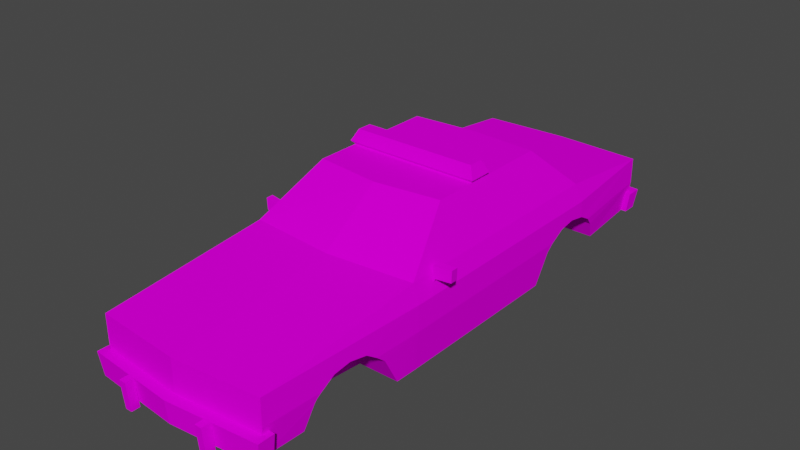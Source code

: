 # Source: sedan_police.blend  (saved by Blender 5.1.30; exported with 4.5.12 LTS)
import bpy
from mathutils import Matrix  # noqa: F401  (used for matrix-valued properties, if any)

bpy.ops.wm.read_factory_settings(use_empty=True)
scene = bpy.context.scene
scene.name = 'Scene'

# ---- images (referenced by path relative to the original .blend; pixels are not part of the script)
import os
ASSET_DIR = os.environ.get("B2B_ASSET_DIR", "")  # directory of the original .blend (textures are referenced by path, not embedded)
HERE = os.path.dirname(os.path.abspath(__file__))  # packed textures are extracted next to this script under _unpacked/

def load_image(name, relpath, width, height, colorspace="sRGB"):
    """Load a texture the original file referenced (path relative to the .blend, or extracted next to this script)."""
    p = next((c for c in (os.path.join(HERE, relpath), os.path.join(ASSET_DIR, relpath)) if relpath and os.path.exists(c)), "")
    if p:
        img = bpy.data.images.load(p, check_existing=True)
        img.name = name
    else:  # same state as the original file: an image datablock whose file is absent (Cycles renders it pink)
        img = bpy.data.images.new(name, width, height)
        img.source = "FILE"
        img.filepath = "//" + (relpath or name)
    img.colorspace_settings.name = colorspace
    return img
img_car5_police_png = load_image('car5_police.png', 'car5_police.png', 1024, 1024, 'sRGB')

# ---- materials (node trees are filled in below, after node groups)
mat_car5_police_mat = bpy.data.materials.new('car5_police_mat')
mat_car5_police_mat.use_backface_culling_lightprobe_volume = False
mat_car5_police_mat.use_transparent_shadow = False
mat_car5_police_mat.diffuse_color = (0.588, 0.588, 0.588, 1.0)
mat_car5_police_mat.roughness = 0.8946
mat_car5_police_mat.specular_intensity = 0.0

# ---- material node trees
mat_car5_police_mat.use_nodes = True; mat_car5_police_mat.node_tree.nodes.clear()
_N = mat_car5_police_mat.node_tree.nodes; _L = mat_car5_police_mat.node_tree.links
n0 = _N.new('ShaderNodeBsdfPrincipled'); n0.name = 'Principled BSDF'; n0.location = (10, 300)
n0.distribution = 'GGX'
n0.subsurface_method = 'BURLEY'
n0.inputs[2].default_value = 0.8946
n0.inputs[13].default_value = 0.0
n0.inputs[27].default_value = (0.0, 0.0, 0.0, 1.0)
n0.inputs[28].default_value = 1.0
n1 = _N.new('ShaderNodeOutputMaterial'); n1.name = 'Material Output'; n1.location = (300, 300)
n2 = _N.new('ShaderNodeTexImage'); n2.name = 'Image Texture'; n2.location = (-300, 600)
n2.image = img_car5_police_png
n2.interpolation = 'Closest'
_L.new(n0.outputs[0], n1.inputs[0])
_L.new(n2.outputs[0], n0.inputs[0])
n1.is_active_output = True

# ---- world
world_world = bpy.data.worlds.new('World'); scene.world = world_world
world_world.use_nodes = True; world_world.node_tree.nodes.clear()
_N = world_world.node_tree.nodes; _L = world_world.node_tree.links
n0 = _N.new('ShaderNodeOutputWorld'); n0.name = 'World Output'; n0.location = (300, 300)
n1 = _N.new('ShaderNodeBackground'); n1.name = 'Background'; n1.location = (10, 300)
n1.inputs[0].default_value = (0.05088, 0.05088, 0.05088, 1.0)
_L.new(n1.outputs[0], n0.inputs[0])
n0.is_active_output = True
world_world.color = (0.05088, 0.05088, 0.05088)
world_world.use_sun_shadow = False
world_world.sun_shadow_jitter_overblur = 0.0

# ---- meshes
me_car5_police = bpy.data.meshes.new('Car5_Police')
me_car5_police.from_pydata([(-0.6177, 0.4022, 3.692), (-0.6177, 0.4022, 3.571), (-0.5284, 0.4022, 3.58), (-0.5284, 0.4022, 3.692), (-0.6177, 0.7796, 3.728), (-0.5284, 0.7796, 3.728), (-0.5284, 0.7796, 3.616), (-0.6177, 0.7796, 3.608)], [], [(0, 1, 2, 3), (4, 5, 6, 7), (0, 3, 5, 4), (3, 2, 6, 5), (2, 1, 7, 6), (1, 0, 4, 7)])
me_car5_police.polygons.foreach_set('use_smooth', [True] * 6)
_k = set([(0, 1), (0, 3), (0, 4), (1, 2), (1, 7), (2, 3), (2, 6), (3, 5), (4, 5), (4, 7), (5, 6), (6, 7)])
me_car5_police.attributes.new('sharp_edge', 'BOOLEAN', 'EDGE').data.foreach_set('value', [ (min(e.vertices), max(e.vertices)) in _k for e in me_car5_police.edges])
_uv = me_car5_police.uv_layers.new(name='UVMap')
_uv.uv.foreach_set('vector', [0.34, 0.96, 0.34, 0.99, 0.36, 0.99, 0.36, 0.96, 0.36, 0.96, 0.34, 0.96, 0.34, 0.99, 0.36, 0.99, 0.33, 0.94, 0.3, 0.94, 0.3, 0.99, 0.33, 0.99, 0.36, 0.96, 0.34, 0.96, 0.34, 0.99, 0.36, 0.99, 0.36, 0.96, 0.34, 0.96, 0.34, 0.99, 0.36, 0.99, 0.36, 0.96, 0.34, 0.96, 0.34, 0.99, 0.36, 0.99])
me_car5_police.materials.append(mat_car5_police_mat)
me_car5_police.use_remesh_fix_poles = True
me_car5_police.use_remesh_preserve_attributes = False
me_car5_police.use_mirror_vertex_groups = False
me_car5_police.update()
me_car5_police.normals_split_custom_set([tuple(v) for v in zip(*[iter([-4.053e-07, -1.0, 8.816e-06, -4.053e-07, -1.0, 8.816e-06, -4.053e-07, -1.0, 8.816e-06, -4.053e-07, -1.0, 8.816e-06, 4.053e-07, 1.0, -8.597e-06, 4.053e-07, 1.0, -8.597e-06, 4.053e-07, 1.0, -8.597e-06, 4.053e-07, 1.0, -8.597e-06, 0.0, -0.09591, 0.9954, 0.0, -0.09591, 0.9954, 0.0, -0.09591, 0.9954, 0.0, -0.09591, 0.9954, 1.0, 1.848e-06, -4.516e-06, 1.0, 1.848e-06, -4.516e-06, 1.0, 1.848e-06, -4.516e-06, 1.0, 1.848e-06, -4.516e-06, 0.09226, 0.09549, -0.9911, 0.09226, 0.09549, -0.9911, 0.09226, 0.09549, -0.9911, 0.09226, 0.09549, -0.9911, -1.0, -8.191e-07, 7.913e-06, -1.0, -8.191e-07, 7.913e-06, -1.0, -8.191e-07, 7.913e-06, -1.0, -8.191e-07, 7.913e-06])] * 3)])
me_car5_police_001 = bpy.data.meshes.new('Car5_Police.001')
me_car5_police_001.from_pydata([(0.6177, 0.4022, 3.692), (0.5284, 0.4022, 3.692), (0.6177, 0.4022, 3.571), (0.6177, 0.7796, 3.728), (0.6177, 0.7796, 3.608), (0.5284, 0.7796, 3.728), (0.5284, 0.7796, 3.616), (0.5284, 0.4022, 3.58)], [], [(0, 3, 5, 1), (0, 1, 7, 2), (2, 4, 3, 0), (3, 4, 6, 5), (1, 5, 6, 7), (7, 6, 4, 2)])
me_car5_police_001.polygons.foreach_set('use_smooth', [True] * 6)
_k = set([(0, 1), (0, 2), (0, 3), (1, 5), (1, 7), (2, 4), (2, 7), (3, 4), (3, 5), (4, 6), (5, 6), (6, 7)])
me_car5_police_001.attributes.new('sharp_edge', 'BOOLEAN', 'EDGE').data.foreach_set('value', [ (min(e.vertices), max(e.vertices)) in _k for e in me_car5_police_001.edges])
_uv = me_car5_police_001.uv_layers.new(name='UVMap')
_uv.uv.foreach_set('vector', [0.33, 0.94, 0.33, 0.99, 0.3, 0.99, 0.3, 0.94, 0.34, 0.96, 0.36, 0.96, 0.36, 0.99, 0.34, 0.99, 0.36, 0.96, 0.36, 0.99, 0.34, 0.99, 0.34, 0.96, 0.36, 0.96, 0.36, 0.99, 0.34, 0.99, 0.34, 0.96, 0.36, 0.96, 0.36, 0.99, 0.34, 0.99, 0.34, 0.96, 0.36, 0.96, 0.36, 0.99, 0.34, 0.99, 0.34, 0.96])
me_car5_police_001.materials.append(mat_car5_police_mat)
me_car5_police_001.use_remesh_fix_poles = True
me_car5_police_001.use_remesh_preserve_attributes = False
me_car5_police_001.use_mirror_vertex_groups = False
me_car5_police_001.update()
me_car5_police_001.normals_split_custom_set([tuple(v) for v in zip(*[iter([0.0, -0.09591, 0.9954, 0.0, -0.09591, 0.9954, 0.0, -0.09591, 0.9954, 0.0, -0.09591, 0.9954, 4.053e-07, -1.0, 8.956e-06, 4.053e-07, -1.0, 8.956e-06, 4.053e-07, -1.0, 8.956e-06, 4.053e-07, -1.0, 8.956e-06, 1.0, -1.515e-06, 3.957e-06, 1.0, -1.515e-06, 3.957e-06, 1.0, -1.515e-06, 3.957e-06, 1.0, -1.515e-06, 3.957e-06, -4.053e-07, 1.0, -8.597e-06, -4.053e-07, 1.0, -8.597e-06, -4.053e-07, 1.0, -8.597e-06, -4.053e-07, 1.0, -8.597e-06, -1.0, 1.848e-06, -4.516e-06, -1.0, 1.848e-06, -4.516e-06, -1.0, 1.848e-06, -4.516e-06, -1.0, 1.848e-06, -4.516e-06, -0.09226, 0.09549, -0.9911, -0.09226, 0.09549, -0.9911, -0.09226, 0.09549, -0.9911, -0.09226, 0.09549, -0.9911])] * 3)])
me_car5_police_002 = bpy.data.meshes.new('Car5_Police.002')
me_car5_police_002.from_pydata([(-0.8238, 1.964, -0.3482), (-0.9117, 2.067, -0.4469), (0.8238, 1.964, -0.3482), (-0.8238, 1.964, -0.2183), (0.8238, 1.964, -0.2183), (-0.9117, 2.067, -0.1196), (0.9117, 2.067, -0.1196), (-0.834, 2.218, -0.1873), (0.834, 2.218, -0.1873), (-0.834, 2.218, -0.3792), (0.834, 2.218, -0.3792), (0.9117, 2.067, -0.4469)], [], [(1, 0, 3, 5), (0, 1, 11, 2), (3, 4, 6, 5), (5, 6, 8, 7), (9, 1, 5, 7), (10, 9, 7, 8), (1, 9, 10, 11), (11, 10, 8, 6), (2, 11, 6, 4)])
me_car5_police_002.polygons.foreach_set('use_smooth', [True] * 9)
_k = set([(0, 1), (1, 5), (1, 9), (1, 11), (2, 11), (3, 5), (4, 6), (5, 6), (5, 7), (6, 8), (6, 11), (7, 8), (7, 9), (8, 10), (9, 10), (10, 11)])
me_car5_police_002.attributes.new('sharp_edge', 'BOOLEAN', 'EDGE').data.foreach_set('value', [ (min(e.vertices), max(e.vertices)) in _k for e in me_car5_police_002.edges])
_uv = me_car5_police_002.uv_layers.new(name='UVMap')
_uv.uv.foreach_set('vector', [0.6838, 0.7882, 0.6987, 0.7726, 0.7184, 0.7726, 0.7333, 0.7882, 0.6705, 0.7726, 0.6838, 0.7882, 0.4079, 0.7882, 0.4212, 0.7726, 0.6705, 0.7726, 0.4212, 0.7726, 0.4079, 0.7882, 0.6838, 0.7882, 0.6838, 0.7882, 0.4079, 0.7882, 0.4196, 0.811, 0.6721, 0.811, 0.6941, 0.811, 0.6838, 0.7882, 0.7333, 0.7882, 0.7231, 0.811, 0.4196, 0.8401, 0.6721, 0.8401, 0.6721, 0.811, 0.4196, 0.811, 0.6838, 0.7882, 0.6721, 0.811, 0.4196, 0.811, 0.4079, 0.7882, 0.3584, 0.7882, 0.3686, 0.811, 0.3976, 0.811, 0.4079, 0.7882, 0.3733, 0.7726, 0.3584, 0.7882, 0.4079, 0.7882, 0.393, 0.7726])
me_car5_police_002.materials.append(mat_car5_police_mat)
me_car5_police_002.use_remesh_fix_poles = True
me_car5_police_002.use_remesh_preserve_attributes = False
me_car5_police_002.use_mirror_vertex_groups = False
me_car5_police_002.update()
me_car5_police_002.normals_split_custom_set([tuple(v) for v in zip(*[iter([-0.7599, -0.65, 0.0, -0.7599, -0.65, 0.0, -0.7599, -0.65, 0.0, -0.7599, -0.65, 0.0, 0.0, -0.6925, -0.7214, 0.0, -0.6925, -0.7214, 0.0, -0.6925, -0.7214, 0.0, -0.6925, -0.7214, 0.0, -0.6925, 0.7214, 0.0, -0.6925, 0.7214, 0.0, -0.6925, 0.7214, 0.0, -0.6925, 0.7214, 0.0, 0.409, 0.9125, 0.0, 0.409, 0.9125, 0.0, 0.409, 0.9125, 0.0, 0.409, 0.9125, -0.8892, 0.4575, 0.0, -0.8892, 0.4575, 0.0, -0.8892, 0.4575, 0.0, -0.8892, 0.4575, 0.0, 0.0, 1.0, 0.0, 0.0, 1.0, 0.0, 0.0, 1.0, 0.0, 0.0, 1.0, 0.0, 0.0, 0.409, -0.9125, 0.0, 0.409, -0.9125, 0.0, 0.409, -0.9125, 0.0, 0.409, -0.9125, 0.8892, 0.4575, 0.0, 0.8892, 0.4575, 0.0, 0.8892, 0.4575, 0.0, 0.8892, 0.4575, 0.0, 0.7599, -0.65, 0.0, 0.7599, -0.65, 0.0, 0.7599, -0.65, 0.0, 0.7599, -0.65, 0.0])] * 3)])
me_car5_police_003 = bpy.data.meshes.new('Car5_Police.003')
me_car5_police_003.from_pydata([(-0.8748, 2.019, 0.4105), (0.0, 2.019, 0.5157), (0.0, 2.019, -1.412), (-0.8748, 2.019, -1.35), (-1.152, 1.437, 1.211), (-1.152, 1.437, -1.981), (0.0, 1.437, -2.042), (0.0, 1.282, -3.501), (-1.232, 1.2, -2.022), (-1.152, 1.282, -3.446), (-1.23, 0.9736, -2.057), (-1.152, 0.9403, -3.446), (-1.223, 0.876, -2.235), (-1.199, 0.7532, -2.346), (-0.634, 0.876, -2.235), (-0.634, 0.9736, -2.057), (-0.634, 0.7532, -2.346), (-0.634, 0.7707, -1.315), (-0.634, 0.868, -1.396), (-0.634, 1.017, -1.821), (-1.22, 0.7707, -1.315), (-0.634, 0.3516, -1.164), (-1.172, 0.3516, -1.164), (-0.634, 0.5048, -2.471), (0.634, 0.3516, -1.164), (0.634, 0.3516, 1.492), (0.634, 0.7707, -1.315), (0.634, 0.5048, -2.471), (1.172, 0.3516, -1.164), (1.22, 0.7707, -1.315), (1.172, 0.3516, 1.211), (1.232, 0.868, 1.211), (1.167, 0.3516, 1.492), (1.204, 0.7532, 1.732), (0.634, 0.7532, 1.732), (1.212, 0.868, 1.868), (1.207, 0.9736, 2.021), (0.634, 0.868, 1.868), (1.232, 1.2, 1.211), (1.152, 1.437, 1.211), (1.152, 1.214, 3.433), (1.232, 1.2, -2.022), (1.232, 0.9803, -1.596), (1.198, 1.017, 2.257), (1.232, 1.017, -1.821), (1.23, 0.9736, -2.057), (0.634, 1.017, -1.821), (0.634, 0.9803, -1.596), (0.634, 0.9736, -2.057), (0.634, 0.876, -2.235), (0.634, 0.7532, -2.346), (1.223, 0.876, -2.235), (1.152, 1.282, -3.446), (1.152, 0.9403, -3.446), (1.199, 0.7532, -2.346), (1.144, 0.5048, -2.471), (1.096, 0.5502, -3.446), (0.0, 0.5502, -3.501), (-1.144, 0.5048, -2.471), (-1.096, 0.5502, -3.446), (0.0, 0.5502, -3.601), (-1.096, 0.5502, -3.433), (1.096, 0.5502, -3.433), (1.179, 0.5502, -3.522), (1.098, 0.5502, -3.337), (1.179, 0.5502, -3.337), (1.138, 0.8113, -3.337), (1.214, 0.8113, -3.337), (1.136, 0.8113, -3.426), (1.214, 0.8113, -3.554), (0.0, 0.8113, -3.497), (-1.136, 0.8113, -3.426), (0.0, 0.8113, -3.638), (-1.214, 0.8113, -3.554), (-1.179, 0.5502, -3.522), (-1.214, 0.8113, -3.337), (-1.179, 0.5502, -3.337), (-1.138, 0.8113, -3.337), (-1.098, 0.5502, -3.337), (1.152, 1.437, -1.981), (0.8748, 2.019, 0.4105), (0.8748, 2.019, -1.35), (0.634, 0.868, -1.396), (1.232, 0.868, -1.396), (1.189, 0.9803, 2.481), (0.634, 1.017, 2.257), (0.634, 0.9736, 2.021), (0.634, 0.7707, 2.748), (0.634, 0.9803, 2.481), (0.634, 0.868, 2.658), (0.634, 0.8173, 2.717), (1.183, 0.868, 2.658), (1.175, 0.8173, 2.717), (1.152, 0.868, 3.433), (1.096, 0.4724, 3.433), (0.0, 0.4724, 3.528), (1.116, 0.4724, 2.858), (1.168, 0.7707, 2.748), (1.179, 0.4724, 3.522), (1.098, 0.4724, 3.337), (0.0, 0.868, 3.528), (0.0, 1.214, 3.528), (-1.152, 1.214, 3.433), (-1.096, 0.4724, 3.433), (-1.168, 0.7707, 2.748), (-1.116, 0.4724, 2.858), (-1.152, 0.868, 3.433), (-1.175, 0.8173, 2.717), (-1.179, 0.4724, 3.522), (-1.098, 0.4724, 3.337), (-1.179, 0.4724, 3.337), (-1.138, 0.7796, 3.337), (-1.214, 0.7796, 3.337), (-1.136, 0.7796, 3.426), (0.0, 0.7796, 3.524), (-1.214, 0.7796, 3.554), (0.0, 0.7796, 3.664), (0.0, 0.4724, 3.628), (1.214, 0.7796, 3.554), (1.214, 0.7796, 3.337), (1.136, 0.7796, 3.426), (1.138, 0.7796, 3.337), (1.179, 0.4724, 3.337), (-1.183, 0.868, 2.658), (-0.634, 0.8173, 2.717), (-0.634, 0.868, 2.658), (-0.634, 0.7707, 2.748), (-0.634, 1.017, 2.257), (-0.634, 0.4724, 2.858), (-0.634, 0.7532, 1.732), (-1.204, 0.7532, 1.732), (-0.634, 0.868, 1.868), (-0.634, 0.3516, 1.492), (-1.167, 0.3516, 1.492), (-1.172, 0.3516, 1.211), (-1.232, 0.868, 1.211), (-1.232, 0.9803, -1.596), (-1.232, 0.868, -1.396), (-1.212, 0.868, 1.868), (-1.232, 1.2, 1.211), (-1.198, 1.017, 2.257), (-1.207, 0.9736, 2.021), (-1.232, 1.017, -1.821), (-0.634, 0.9736, 2.021), (-1.189, 0.9803, 2.481), (-0.634, 0.9803, 2.481), (-0.634, 0.9803, -1.596), (0.634, 0.4724, 2.858), (0.0, 1.437, 1.316)], [], [(1, 0, 4), (0, 1, 2), (2, 3, 0), (0, 3, 5), (5, 4, 0), (4, 5, 8), (5, 6, 7), (6, 5, 3), (7, 9, 5), (8, 5, 9), (9, 12, 10), (8, 9, 10), (11, 9, 7), (9, 11, 12), (13, 12, 11), (12, 13, 16, 14), (10, 12, 14, 15), (19, 15, 14, 17), (14, 16, 17), (19, 17, 18, 146), (20, 137, 18, 17), (22, 20, 17, 21), (23, 21, 17, 16), (22, 21, 24, 25), (24, 21, 23, 27), (30, 25, 24, 28), (27, 50, 26, 24), (28, 24, 26, 29), (29, 30, 28), (31, 30, 29), (31, 32, 30), (30, 32, 25), (33, 34, 25, 32), (33, 32, 31), (35, 37, 34, 33), (33, 31, 35), (36, 86, 37, 35), (36, 35, 38), (38, 35, 31), (36, 38, 43), (40, 38, 39), (41, 39, 38), (43, 38, 40), (44, 41, 38), (44, 38, 42), (42, 38, 31), (44, 46, 48, 45), (44, 45, 41), (42, 47, 46, 44), (82, 26, 46, 47), (26, 50, 49, 46), (49, 48, 46), (51, 49, 50, 54), (45, 48, 49, 51), (52, 45, 51), (52, 51, 53), (54, 53, 51), (54, 50, 27, 55), (54, 55, 53), (55, 57, 56), (53, 55, 56), (57, 55, 27, 23), (59, 11, 57), (11, 7, 57), (57, 23, 58), (58, 59, 57), (56, 57, 53), (53, 57, 7), (60, 63, 62, 57), (60, 57, 61, 74), (62, 63, 65, 64), (65, 67, 66, 64), (67, 69, 68, 66), (69, 72, 70, 68), (73, 71, 70, 72), (72, 69, 63, 60), (72, 60, 74, 73), (73, 74, 76, 75), (75, 77, 71, 73), (76, 78, 77, 75), (61, 78, 76, 74), (69, 67, 65, 63), (11, 59, 58), (13, 11, 58), (13, 58, 23, 16), (53, 7, 52), (41, 45, 52), (41, 52, 79), (7, 79, 52), (80, 79, 81), (79, 80, 39), (79, 7, 6), (6, 81, 79), (39, 41, 79), (2, 80, 81), (81, 6, 2), (1, 39, 80), (80, 2, 1), (83, 82, 47, 42), (29, 26, 82, 83), (31, 29, 83), (42, 31, 83), (40, 84, 43), (43, 85, 86, 36), (84, 88, 85, 43), (86, 85, 37), (37, 85, 87, 34), (85, 88, 89, 87), (91, 89, 88, 84), (89, 90, 87), (92, 90, 89, 91), (84, 93, 91), (93, 92, 91), (94, 92, 93), (84, 40, 93), (40, 94, 93), (117, 95, 94, 98), (95, 94, 100), (95, 96, 94), (100, 94, 40), (94, 96, 97), (94, 97, 92), (94, 99, 122, 98), (100, 40, 101), (100, 101, 102), (100, 102, 103), (95, 100, 103), (103, 107, 104), (103, 104, 105), (95, 103, 105), (102, 106, 103), (103, 106, 107), (117, 108, 103, 95), (103, 108, 110, 109), (110, 112, 111, 109), (112, 115, 113, 111), (115, 116, 114, 113), (116, 115, 108, 117), (115, 112, 110, 108), (116, 117, 98, 118), (118, 120, 114, 116), (119, 121, 120, 118), (118, 98, 122, 119), (122, 99, 121, 119), (104, 107, 124, 126), (106, 123, 107), (107, 123, 125, 124), (125, 127, 126, 124), (131, 129, 126, 127), (129, 132, 128, 126), (105, 104, 126, 128), (130, 133, 132, 129), (138, 130, 129, 131), (147, 128, 132, 25), (22, 25, 132, 133), (22, 133, 134), (130, 135, 133), (135, 134, 133), (135, 137, 20), (135, 20, 134), (136, 137, 135), (136, 135, 139), (130, 138, 135), (139, 135, 138), (102, 4, 139), (8, 139, 4), (140, 102, 139), (142, 139, 8), (142, 136, 139), (141, 140, 139), (141, 139, 138), (142, 10, 15, 19), (136, 142, 19, 146), (142, 8, 10), (140, 141, 143, 127), (141, 138, 131, 143), (143, 131, 127), (144, 140, 127, 145), (102, 140, 144), (144, 106, 102), (144, 123, 106), (123, 144, 145, 125), (125, 145, 127), (137, 136, 146, 18), (20, 22, 134), (147, 96, 95, 128), (105, 128, 95), (96, 147, 87, 97), (34, 87, 147, 25), (148, 4, 102), (102, 101, 148), (4, 148, 1), (40, 148, 101), (148, 40, 39), (39, 1, 148), (97, 87, 90, 92), (3, 2, 6)])
me_car5_police_003.polygons.foreach_set('use_smooth', [True] * 197)
_k = set([(0, 1), (0, 3), (0, 4), (1, 4), (1, 39), (1, 80), (1, 148), (2, 3), (2, 6), (2, 81), (3, 5), (3, 6), (4, 5), (4, 102), (4, 139), (4, 148), (5, 6), (5, 8), (5, 9), (6, 79), (6, 81), (7, 9), (7, 52), (7, 57), (8, 9), (8, 10), (8, 139), (9, 10), (9, 11), (9, 12), (10, 12), (10, 15), (10, 142), (11, 12), (11, 13), (11, 58), (11, 59), (12, 13), (12, 14), (13, 16), (13, 58), (14, 15), (14, 16), (15, 19), (16, 23), (17, 18), (17, 20), (17, 21), (18, 137), (18, 146), (19, 142), (19, 146), (20, 22), (20, 137), (21, 22), (21, 23), (21, 24), (22, 134), (23, 27), (23, 58), (24, 26), (24, 27), (24, 28), (25, 32), (25, 34), (25, 132), (25, 147), (26, 29), (26, 82), (27, 50), (27, 55), (28, 29), (28, 30), (29, 83), (30, 31), (30, 32), (31, 33), (31, 35), (31, 38), (31, 83), (32, 33), (33, 34), (33, 35), (34, 37), (35, 36), (35, 37), (36, 38), (36, 43), (36, 86), (37, 86), (38, 39), (38, 40), (38, 41), (39, 40), (39, 79), (39, 80), (39, 148), (40, 43), (40, 93), (40, 94), (40, 101), (41, 45), (41, 52), (41, 79), (42, 44), (42, 47), (42, 83), (43, 84), (43, 85), (44, 45), (44, 46), (45, 48), (45, 51), (45, 52), (46, 47), (46, 48), (47, 82), (48, 49), (49, 50), (49, 51), (50, 54), (51, 52), (51, 53), (51, 54), (52, 53), (52, 79), (53, 54), (53, 55), (53, 56), (54, 55), (55, 56), (56, 57), (57, 59), (58, 59), (60, 63), (60, 72), (60, 74), (63, 65), (63, 69), (64, 65), (65, 67), (66, 67), (67, 69), (69, 72), (72, 73), (73, 74), (73, 75), (74, 76), (75, 76), (75, 77), (76, 78), (79, 81), (80, 81), (82, 83), (84, 88), (84, 91), (85, 86), (85, 88), (87, 90), (87, 97), (87, 147), (88, 89), (89, 90), (89, 91), (90, 92), (91, 92), (91, 93), (92, 93), (92, 94), (92, 97), (93, 94), (94, 95), (94, 96), (94, 97), (95, 100), (95, 103), (96, 97), (96, 147), (98, 117), (98, 118), (98, 122), (99, 122), (100, 101), (101, 102), (101, 148), (102, 103), (102, 106), (102, 139), (102, 140), (103, 104), (103, 105), (103, 106), (103, 107), (104, 105), (104, 107), (104, 126), (105, 128), (106, 107), (106, 123), (107, 123), (107, 124), (108, 110), (108, 115), (108, 117), (109, 110), (110, 112), (111, 112), (112, 115), (115, 116), (116, 117), (116, 118), (118, 119), (119, 121), (119, 122), (123, 125), (123, 144), (124, 125), (124, 126), (125, 145), (126, 128), (127, 140), (127, 143), (127, 145), (128, 132), (128, 147), (129, 130), (129, 131), (129, 132), (130, 133), (130, 138), (131, 138), (131, 143), (132, 133), (133, 134), (133, 135), (134, 135), (135, 137), (135, 138), (135, 139), (136, 137), (136, 142), (136, 146), (138, 141), (139, 141), (140, 141), (140, 144), (141, 143), (144, 145)])
me_car5_police_003.attributes.new('sharp_edge', 'BOOLEAN', 'EDGE').data.foreach_set('value', [ (min(e.vertices), max(e.vertices)) in _k for e in me_car5_police_003.edges])
_uv = me_car5_police_003.uv_layers.new(name='UVMap')
_uv.uv.foreach_set('vector', [0.4288, 0.3805, 0.4435, 0.2583, 0.3316, 0.2196, 0.4435, 0.2583, 0.4288, 0.3805, 0.698, 0.3805, 0.698, 0.3805, 0.6895, 0.2583, 0.4435, 0.2583, 0.4359, 0.2417, 0.6819, 0.2417, 0.77, 0.1603, 0.77, 0.1603, 0.324, 0.1603, 0.4359, 0.2417, 0.6607, 0.5706, 0.2148, 0.5706, 0.209, 0.5374, 0.7776, 0.2196, 0.7861, 0.3805, 0.99, 0.3805, 0.7861, 0.3805, 0.7776, 0.2196, 0.6895, 0.2583, 0.99, 0.3805, 0.9823, 0.2196, 0.7776, 0.2196, 0.209, 0.5374, 0.2148, 0.5706, 0.01, 0.5489, 0.01, 0.5489, 0.1793, 0.4922, 0.2041, 0.5058, 0.209, 0.5374, 0.01, 0.5489, 0.2041, 0.5058, 0.8201, 0.9268, 0.8201, 0.9745, 0.981, 0.9745, 0.01, 0.5489, 0.01, 0.5012, 0.1793, 0.4922, 0.1638, 0.475, 0.1793, 0.4922, 0.01, 0.5012, 0.7706, 0.06845, 0.7759, 0.06627, 0.7759, 0.01479, 0.7706, 0.01479, 0.7622, 0.06908, 0.7706, 0.06845, 0.7706, 0.01479, 0.7622, 0.01479, 0.778, 0.0447, 0.7746, 0.05595, 0.767, 0.06441, 0.7589, 0.02064, 0.767, 0.06441, 0.7575, 0.0697, 0.7589, 0.02064, 0.778, 0.0447, 0.7589, 0.02064, 0.7664, 0.02447, 0.7751, 0.03401, 0.7268, 0.06823, 0.7307, 0.06925, 0.7307, 0.01479, 0.7268, 0.01479, 0.7197, 0.06382, 0.7268, 0.06823, 0.7268, 0.01479, 0.7197, 0.01479, 0.7382, 0.07568, 0.7263, 0.01346, 0.7589, 0.02064, 0.7575, 0.0697, 0.1655, 0.05808, 0.1655, 0.0474, 0.1655, 0.02223, 0.2045, 0.02223, 0.1655, 0.02223, 0.1655, 0.0474, 0.1462, 0.0474, 0.1462, 0.02223, 0.2004, 0.01155, 0.2045, 0.02223, 0.1655, 0.02223, 0.1655, 0.01155, 0.7382, 0.07568, 0.7575, 0.0697, 0.7589, 0.02064, 0.7263, 0.01346, 0.7197, 0.06382, 0.7197, 0.01479, 0.7268, 0.01479, 0.7268, 0.06823, 0.677, 0.06724, 0.324, 0.008674, 0.6559, 0.008671, 0.324, 0.08083, 0.324, 0.008674, 0.677, 0.06724, 0.324, 0.08083, 0.2847, 0.008674, 0.324, 0.008674, 0.2004, 0.01155, 0.2045, 0.01164, 0.2045, 0.02223, 0.7663, 0.06674, 0.7663, 0.01479, 0.7777, 0.01479, 0.7777, 0.06339, 0.2512, 0.06478, 0.2847, 0.008674, 0.324, 0.08083, 0.7598, 0.06745, 0.7598, 0.01479, 0.7663, 0.01479, 0.7663, 0.06674, 0.2512, 0.06478, 0.324, 0.08083, 0.2322, 0.08083, 0.7525, 0.06697, 0.7525, 0.01479, 0.7598, 0.01479, 0.7598, 0.06745, 0.2109, 0.09558, 0.2322, 0.08083, 0.324, 0.1271, 0.324, 0.1271, 0.2322, 0.08083, 0.324, 0.08083, 0.2109, 0.09558, 0.324, 0.1271, 0.1779, 0.1016, 0.01, 0.1256, 0.324, 0.1271, 0.324, 0.1603, 0.7758, 0.1271, 0.324, 0.1603, 0.324, 0.1271, 0.1779, 0.1016, 0.324, 0.1271, 0.01, 0.1256, 0.7476, 0.1016, 0.7758, 0.1271, 0.324, 0.1271, 0.7476, 0.1016, 0.324, 0.1271, 0.7162, 0.09651, 0.7162, 0.09651, 0.324, 0.1271, 0.324, 0.08083, 0.7509, 0.06925, 0.7509, 0.01479, 0.7622, 0.01479, 0.7622, 0.06908, 0.7476, 0.1016, 0.7806, 0.09557, 0.7758, 0.1271, 0.7402, 0.06925, 0.7402, 0.01479, 0.7509, 0.01479, 0.7509, 0.06925, 0.7664, 0.02447, 0.7589, 0.02064, 0.778, 0.0447, 0.7751, 0.03401, 0.7589, 0.02064, 0.7575, 0.0697, 0.767, 0.06441, 0.778, 0.0447, 0.767, 0.06441, 0.7746, 0.05595, 0.778, 0.0447, 0.7706, 0.06845, 0.7706, 0.01479, 0.7759, 0.01479, 0.7759, 0.06627, 0.7622, 0.06908, 0.7622, 0.01479, 0.7706, 0.01479, 0.7706, 0.06845, 0.9748, 0.1387, 0.7806, 0.09557, 0.8054, 0.08195, 0.9748, 0.1387, 0.8054, 0.08195, 0.9748, 0.09093, 0.8209, 0.06478, 0.9748, 0.09093, 0.8054, 0.08195, 0.7759, 0.06627, 0.7759, 0.01479, 0.7819, 0.01479, 0.7819, 0.06124, 0.8209, 0.06478, 0.8385, 0.03008, 0.9748, 0.09093, 0.1462, 0.01211, 0.1311, 0.03481, 0.1319, 0.01306, 0.9748, 0.09093, 0.8385, 0.03008, 0.9748, 0.03642, 0.1311, 0.03481, 0.1462, 0.01211, 0.1462, 0.02223, 0.1462, 0.0474, 0.8278, 0.8723, 0.8201, 0.9268, 0.981, 0.8723, 0.8201, 0.9268, 0.981, 0.9745, 0.981, 0.8723, 0.1311, 0.03481, 0.1462, 0.0474, 0.1462, 0.05752, 0.1462, 0.05752, 0.1319, 0.05657, 0.1311, 0.03481, 0.8278, 0.8723, 0.981, 0.8723, 0.8201, 0.9268, 0.8201, 0.9268, 0.981, 0.8723, 0.981, 0.9745, 0.4693, 0.9659, 0.3707, 0.9609, 0.3825, 0.9753, 0.4684, 0.9792, 0.4693, 0.9659, 0.4684, 0.9792, 0.3825, 0.9753, 0.3707, 0.9609, 0.3825, 0.9753, 0.3707, 0.9609, 0.3752, 0.9866, 0.3816, 0.9879, 0.3864, 0.8963, 0.3862, 0.855, 0.3762, 0.8557, 0.3755, 0.8976, 0.4914, 0.9908, 0.4872, 0.9609, 0.4982, 0.9803, 0.4973, 0.992, 0.4872, 0.9609, 0.5885, 0.9661, 0.5873, 0.9848, 0.4982, 0.9803, 0.4872, 0.9609, 0.4982, 0.9803, 0.5873, 0.9848, 0.5885, 0.9661, 0.5879, 0.855, 0.4151, 0.855, 0.4198, 0.896, 0.5879, 0.896, 0.5879, 0.855, 0.5879, 0.896, 0.4198, 0.896, 0.4151, 0.855, 0.4151, 0.855, 0.411, 0.896, 0.3862, 0.896, 0.3862, 0.855, 0.4914, 0.9908, 0.4973, 0.992, 0.4982, 0.9803, 0.4872, 0.9609, 0.3864, 0.8963, 0.3755, 0.8976, 0.3762, 0.8557, 0.3862, 0.855, 0.3825, 0.9753, 0.3816, 0.9879, 0.3752, 0.9866, 0.3707, 0.9609, 0.4151, 0.855, 0.3862, 0.855, 0.3862, 0.896, 0.411, 0.896, 0.01, 0.5012, 0.01, 0.4467, 0.1462, 0.4403, 0.1638, 0.475, 0.01, 0.5012, 0.1462, 0.4403, 0.7759, 0.06627, 0.7819, 0.06124, 0.7819, 0.01479, 0.7759, 0.01479, 0.8201, 0.9268, 0.981, 0.9745, 0.8201, 0.9745, 0.7758, 0.1271, 0.7806, 0.09557, 0.9748, 0.1387, 0.7758, 0.1271, 0.9748, 0.1387, 0.77, 0.1603, 0.99, 0.3805, 0.7776, 0.2196, 0.9823, 0.2196, 0.4359, 0.2417, 0.77, 0.1603, 0.6819, 0.2417, 0.77, 0.1603, 0.4359, 0.2417, 0.324, 0.1603, 0.7776, 0.2196, 0.99, 0.3805, 0.7861, 0.3805, 0.7861, 0.3805, 0.6895, 0.2583, 0.7776, 0.2196, 0.324, 0.1603, 0.7758, 0.1271, 0.77, 0.1603, 0.698, 0.3805, 0.4435, 0.2583, 0.6895, 0.2583, 0.6895, 0.2583, 0.7861, 0.3805, 0.698, 0.3805, 0.4288, 0.3805, 0.3316, 0.2196, 0.4435, 0.2583, 0.4435, 0.2583, 0.698, 0.3805, 0.4288, 0.3805, 0.7307, 0.06925, 0.7307, 0.01479, 0.7402, 0.01479, 0.7402, 0.06925, 0.7268, 0.06823, 0.7268, 0.01479, 0.7307, 0.01479, 0.7307, 0.06925, 0.324, 0.08083, 0.677, 0.06724, 0.6882, 0.08083, 0.7162, 0.09651, 0.324, 0.08083, 0.6882, 0.08083, 0.01, 0.1256, 0.1465, 0.09652, 0.1779, 0.1016, 0.7413, 0.06615, 0.7413, 0.01479, 0.7525, 0.01479, 0.7525, 0.06697, 0.7306, 0.06537, 0.7306, 0.01479, 0.7413, 0.01479, 0.7413, 0.06615, 0.7764, 0.05167, 0.7797, 0.04041, 0.7682, 0.05892, 0.7682, 0.05892, 0.7797, 0.04041, 0.7606, 0.01704, 0.7593, 0.06541, 0.7797, 0.04041, 0.7769, 0.02973, 0.7682, 0.02131, 0.7606, 0.01704, 0.7222, 0.06485, 0.7222, 0.01479, 0.7306, 0.01479, 0.7306, 0.06537, 0.7682, 0.02131, 0.7643, 0.01853, 0.7606, 0.01704, 0.7194, 0.06407, 0.7194, 0.01479, 0.7222, 0.01479, 0.7222, 0.06485, 0.1465, 0.09652, 0.01, 0.07723, 0.1218, 0.08083, 0.01, 0.07723, 0.1137, 0.07375, 0.1218, 0.08083, 0.01, 0.02196, 0.1137, 0.07375, 0.01, 0.07723, 0.1465, 0.09652, 0.01, 0.1256, 0.01, 0.07723, 0.6183, 0.977, 0.6261, 0.8734, 0.6183, 0.9286, 0.4693, 0.9659, 0.4684, 0.9792, 0.3825, 0.9753, 0.3707, 0.9609, 0.7792, 0.8734, 0.6261, 0.8734, 0.7792, 0.9286, 0.2345, 0.03481, 0.2246, 0.01266, 0.2331, 0.01306, 0.7792, 0.9286, 0.6261, 0.8734, 0.6183, 0.977, 0.01, 0.02196, 0.09387, 0.02556, 0.1093, 0.06724, 0.01, 0.02196, 0.1093, 0.06724, 0.1137, 0.07375, 0.3825, 0.9753, 0.3816, 0.9879, 0.3752, 0.9866, 0.3707, 0.9609, 0.7792, 0.9286, 0.6183, 0.977, 0.7792, 0.977, 0.7792, 0.9286, 0.7792, 0.977, 0.6183, 0.977, 0.7792, 0.9286, 0.6183, 0.977, 0.6261, 0.8734, 0.7792, 0.8734, 0.7792, 0.9286, 0.6261, 0.8734, 0.9748, 0.4358, 0.8711, 0.484, 0.8754, 0.4775, 0.9748, 0.4358, 0.8754, 0.4775, 0.8909, 0.4358, 0.2345, 0.03481, 0.2331, 0.05657, 0.2246, 0.05697, 0.6183, 0.977, 0.6183, 0.9286, 0.6261, 0.8734, 0.9748, 0.4358, 0.9748, 0.4911, 0.8711, 0.484, 0.4693, 0.9659, 0.3707, 0.9609, 0.3825, 0.9753, 0.4684, 0.9792, 0.3825, 0.9753, 0.3707, 0.9609, 0.3752, 0.9866, 0.3816, 0.9879, 0.3864, 0.9054, 0.3862, 0.9467, 0.3762, 0.946, 0.3755, 0.9041, 0.4914, 0.9908, 0.4872, 0.9609, 0.4982, 0.9803, 0.4973, 0.992, 0.4872, 0.9609, 0.5885, 0.9661, 0.5873, 0.9848, 0.4982, 0.9803, 0.5879, 0.9467, 0.4151, 0.9467, 0.4198, 0.9057, 0.5879, 0.9057, 0.4151, 0.9467, 0.3862, 0.9467, 0.3862, 0.9057, 0.411, 0.9057, 0.5879, 0.9467, 0.5879, 0.9057, 0.4198, 0.9057, 0.4151, 0.9467, 0.4872, 0.9609, 0.4982, 0.9803, 0.5873, 0.9848, 0.5885, 0.9661, 0.4914, 0.9908, 0.4973, 0.992, 0.4982, 0.9803, 0.4872, 0.9609, 0.4151, 0.9467, 0.411, 0.9057, 0.3862, 0.9057, 0.3862, 0.9467, 0.3864, 0.9054, 0.3755, 0.9041, 0.3762, 0.946, 0.3862, 0.9467, 0.7179, 0.06344, 0.7194, 0.06407, 0.7194, 0.01479, 0.7179, 0.01479, 0.9748, 0.4911, 0.8629, 0.4911, 0.8711, 0.484, 0.7194, 0.06407, 0.7222, 0.06485, 0.7222, 0.01479, 0.7194, 0.01479, 0.7682, 0.02131, 0.7797, 0.04041, 0.7606, 0.01704, 0.7643, 0.01853, 0.7682, 0.05892, 0.7593, 0.06541, 0.7606, 0.01704, 0.7797, 0.04041, 0.7593, 0.06541, 0.7281, 0.07683, 0.7375, 0.01178, 0.7606, 0.01704, 0.7127, 0.0587, 0.7179, 0.06344, 0.7179, 0.01479, 0.7127, 0.01479, 0.7663, 0.06674, 0.7777, 0.06339, 0.7777, 0.01479, 0.7663, 0.01479, 0.7598, 0.06745, 0.7663, 0.06674, 0.7663, 0.01479, 0.7598, 0.01479, 0.2246, 0.02223, 0.2246, 0.0474, 0.2045, 0.0474, 0.2045, 0.02223, 0.1655, 0.05808, 0.2045, 0.02223, 0.2045, 0.0474, 0.2045, 0.05799, 0.1655, 0.05808, 0.2045, 0.05799, 0.2004, 0.05808, 0.7335, 0.475, 0.6607, 0.4911, 0.7, 0.4189, 0.6607, 0.4911, 0.6607, 0.4189, 0.7, 0.4189, 0.6607, 0.4911, 0.2965, 0.4911, 0.3077, 0.4775, 0.6607, 0.4911, 0.3077, 0.4775, 0.6607, 0.4189, 0.2685, 0.5068, 0.2965, 0.4911, 0.6607, 0.4911, 0.2685, 0.5068, 0.6607, 0.4911, 0.6607, 0.5374, 0.7335, 0.475, 0.7526, 0.4911, 0.6607, 0.4911, 0.6607, 0.5374, 0.6607, 0.4911, 0.7526, 0.4911, 0.9748, 0.5394, 0.6607, 0.5706, 0.6607, 0.5374, 0.209, 0.5374, 0.6607, 0.5374, 0.6607, 0.5706, 0.8069, 0.5119, 0.9748, 0.5394, 0.6607, 0.5374, 0.2372, 0.5119, 0.6607, 0.5374, 0.209, 0.5374, 0.2372, 0.5119, 0.2685, 0.5068, 0.6607, 0.5374, 0.7738, 0.5058, 0.8069, 0.5119, 0.6607, 0.5374, 0.7738, 0.5058, 0.6607, 0.5374, 0.7526, 0.4911, 0.7509, 0.06925, 0.7622, 0.06908, 0.7622, 0.01479, 0.7509, 0.01479, 0.7402, 0.06925, 0.7509, 0.06925, 0.7509, 0.01479, 0.7402, 0.01479, 0.2372, 0.5119, 0.209, 0.5374, 0.2041, 0.5058, 0.7413, 0.06615, 0.7525, 0.06697, 0.7525, 0.01479, 0.7413, 0.01479, 0.7525, 0.06697, 0.7598, 0.06745, 0.7598, 0.01479, 0.7525, 0.01479, 0.7764, 0.05167, 0.7682, 0.05892, 0.7797, 0.04041, 0.7306, 0.06537, 0.7413, 0.06615, 0.7413, 0.01479, 0.7306, 0.01479, 0.9748, 0.5394, 0.8069, 0.5119, 0.8382, 0.5068, 0.8382, 0.5068, 0.9748, 0.4911, 0.9748, 0.5394, 0.8382, 0.5068, 0.8629, 0.4911, 0.9748, 0.4911, 0.7222, 0.06485, 0.7306, 0.06537, 0.7306, 0.01479, 0.7222, 0.01479, 0.7682, 0.02131, 0.7769, 0.02973, 0.7797, 0.04041, 0.7307, 0.06925, 0.7402, 0.06925, 0.7402, 0.01479, 0.7307, 0.01479, 0.3077, 0.4775, 0.3288, 0.4189, 0.6607, 0.4189, 0.2246, 0.02223, 0.2246, 0.01266, 0.2345, 0.03481, 0.2246, 0.0474, 0.2246, 0.05697, 0.2246, 0.0474, 0.2345, 0.03481, 0.7127, 0.0587, 0.7127, 0.01479, 0.7179, 0.01479, 0.7179, 0.06344, 0.7593, 0.06541, 0.7606, 0.01704, 0.7375, 0.01178, 0.7281, 0.07683, 0.3169, 0.3805, 0.3316, 0.2196, 0.01759, 0.2196, 0.01759, 0.2196, 0.01, 0.3805, 0.3169, 0.3805, 0.3316, 0.2196, 0.3169, 0.3805, 0.4288, 0.3805, 0.01759, 0.2196, 0.3169, 0.3805, 0.01, 0.3805, 0.3169, 0.3805, 0.01759, 0.2196, 0.3316, 0.2196, 0.3316, 0.2196, 0.4288, 0.3805, 0.3169, 0.3805, 0.7179, 0.06344, 0.7179, 0.01479, 0.7194, 0.01479, 0.7194, 0.06407, 0.6895, 0.2583, 0.698, 0.3805, 0.7861, 0.3805])
me_car5_police_003.materials.append(mat_car5_police_mat)
me_car5_police_003.use_remesh_fix_poles = True
me_car5_police_003.use_remesh_preserve_attributes = False
me_car5_police_003.use_mirror_vertex_groups = False
me_car5_police_003.update()
me_car5_police_003.normals_split_custom_set([tuple(v) for v in zip(*[iter([-0.06868, 0.8179, 0.5712, -0.06868, 0.8179, 0.5712, -0.06868, 0.8179, 0.5712, 0.0, 1.0, 0.0, 0.0, 1.0, 0.0, 0.0, 1.0, 0.0, 0.0, 1.0, 0.0, 0.0, 1.0, 0.0, 0.0, 1.0, 0.0, -0.9031, 0.4295, 0.0, -0.9031, 0.4295, 0.0, -0.9031, 0.4295, 0.0, -0.9031, 0.4295, 0.0, -0.9031, 0.4295, 0.0, -0.9031, 0.4295, 0.0, -0.9477, 0.3192, 0.0, -0.9477, 0.3192, 0.0, -0.9477, 0.3192, 0.0, -0.00536, 0.9944, -0.1054, 0.0, 0.9944, -0.1056, 0.0, 0.9944, -0.1053, -0.03568, 0.742, -0.6694, -0.03568, 0.742, -0.6694, -0.03568, 0.742, -0.6694, 0.0, 0.9944, -0.1053, -0.005001, 0.9944, -0.1051, -0.00536, 0.9944, -0.1054, -0.9453, 0.3243, -0.03428, -0.9453, 0.3243, -0.03428, -0.9453, 0.3243, -0.03428, -0.9984, 0.02216, -0.05117, -0.9984, 0.02216, -0.05117, -0.9984, 0.02216, -0.05117, -0.9984, 0.0002735, -0.05602, -0.9984, 0.0002735, -0.05602, -0.9984, 0.0002735, -0.05602, -0.04735, 0.0005143, -0.9989, -0.04753, 0.0, -0.9989, -0.04753, 0.0, -0.9989, -0.9983, 0.0, -0.05858, -0.9983, 0.0, -0.05858, -0.9983, 0.0, -0.05858, -0.9889, -0.1334, -0.06511, -0.9889, -0.1334, -0.06511, -0.9889, -0.1334, -0.06511, 0.0, -0.6702, 0.7422, 0.0, -0.6702, 0.7422, 0.0, -0.6702, 0.7422, 0.0, -0.6702, 0.7422, 6.207e-07, -0.8766, 0.4813, 6.207e-07, -0.8766, 0.4813, 6.207e-07, -0.8766, 0.4813, 6.207e-07, -0.8766, 0.4813, -1.0, 0.0, 0.0, -1.0, 0.0, 0.0, -1.0, -7.466e-07, 0.0, -1.0, 5.919e-08, 0.0, -1.0, -7.466e-07, 0.0, -1.0, -1.63e-07, 0.0, -1.0, 5.919e-08, 0.0, -1.0, 0.0, 0.0, -1.0, 5.919e-08, 0.0, -1.0, 0.0, 0.0, -1.0, 0.0, 0.0, 0.0, -0.637, -0.7709, 0.0, -0.637, -0.7709, 0.0, -0.637, -0.7709, 0.0, -0.637, -0.7709, 0.0, -0.3387, -0.9409, 0.0, -0.3387, -0.9409, 0.0, -0.3387, -0.9409, 0.0, -0.3387, -0.9409, -1.0, 1.532e-07, 0.0, -1.0, 1.532e-07, 0.0, -1.0, 5.919e-08, 0.0, -1.0, -1.63e-07, 0.0, -3.138e-08, -1.0, -4.72e-08, 0.0, -1.0, 0.0, 0.0, -1.0, 0.0, -1.169e-07, -1.0, -5.869e-07, 0.0, -0.9932, -0.1164, 0.0, -0.9932, -0.1164, 0.0, -0.9932, -0.1164, 0.0, -0.9932, -0.1164, -6.52e-07, -1.0, -1.227e-06, -1.169e-07, -1.0, -5.869e-07, 0.0, -1.0, 0.0, 0.0, -1.0, 0.0, 1.0, 9.573e-08, 0.0, 1.0, 6.845e-08, 0.0, 1.0, 6.501e-08, 0.0, 1.0, 9.573e-08, 0.0, 0.0, -0.3387, -0.9409, 0.0, -0.3387, -0.9409, 0.0, -0.3387, -0.9409, 0.0, -0.3387, -0.9409, 0.9934, -0.1146, 4.154e-09, 0.9934, -0.1146, 6.344e-08, 0.9934, -0.1146, 0.0, 0.9934, -0.1146, 6.916e-08, 0.9934, -0.1146, 6.344e-08, 0.9934, -0.1146, 4.154e-09, 0.9933, -0.1139, 0.01807, 0.9937, -0.1082, 0.02856, 0.9933, -0.1146, 0.01671, -6.52e-07, -1.0, -1.227e-06, -1.9e-06, -1.0, -3.576e-06, -1.169e-07, -1.0, -5.869e-07, -1.994e-06, -0.5127, 0.8586, -1.994e-06, -0.5127, 0.8586, -1.994e-06, -0.5127, 0.8586, -1.994e-06, -0.5127, 0.8586, 0.9937, -0.1082, 0.02868, 0.9937, -0.1082, 0.02856, 0.9933, -0.1139, 0.01807, -4.367e-07, -0.7649, 0.6442, -4.367e-07, -0.7649, 0.6442, -4.367e-07, -0.7649, 0.6442, -4.367e-07, -0.7649, 0.6442, 0.9943, -0.1025, 0.02996, 0.9943, -0.1025, 0.02996, 0.9943, -0.1025, 0.02996, -6.995e-07, -0.8218, 0.5698, -6.995e-07, -0.8218, 0.5698, -6.995e-07, -0.8218, 0.5698, -6.995e-07, -0.8218, 0.5698, 0.9995, 0.003664, 0.03196, 0.9995, 0.0008917, 0.03056, 0.9995, 0.002648, 0.03145, 0.9995, 0.002648, 0.03145, 0.9995, 0.0008917, 0.03056, 0.9995, 0.0, 0.03011, 0.9993, 0.0153, 0.0352, 0.9992, 0.01616, 0.03535, 0.9992, 0.01624, 0.03536, 0.9472, 0.319, 0.03198, 0.9472, 0.319, 0.03198, 0.9472, 0.319, 0.03198, 0.9477, 0.3192, 0.0, 0.9477, 0.3192, 0.0, 0.9477, 0.3192, 0.0, 0.9992, 0.01624, 0.03536, 0.9992, 0.01616, 0.03535, 0.9992, 0.01891, 0.03583, 1.0, -0.005344, -0.00484, 1.0, -0.0004956, -0.0004451, 1.0, -4.568e-09, 0.0, 1.0, -0.005344, -0.00484, 1.0, -4.568e-09, 0.0, 1.0, -2.398e-06, 0.0, 1.0, -2.398e-06, 0.0, 1.0, -4.568e-09, 0.0, 1.0, 4.145e-08, 0.0, -3.117e-07, -0.9838, 0.1795, -3.117e-07, -0.9838, 0.1795, -3.117e-07, -0.9838, 0.1795, -3.117e-07, -0.9838, 0.1795, 1.0, -0.005344, -0.00484, 1.0, -0.007322, -0.006636, 1.0, -0.0004956, -0.0004451, 1.097e-07, -0.9871, -0.1602, 1.097e-07, -0.9871, -0.1602, 1.097e-07, -0.9871, -0.1602, 1.097e-07, -0.9871, -0.1602, 1.0, 0.0, 0.0, 1.0, 6.501e-08, 0.0, 1.0, -2.032e-07, 0.0, 1.0, 0.0, 0.0, 1.0, 6.501e-08, 0.0, 1.0, 6.845e-08, 0.0, 1.0, -2.407e-07, 0.0, 1.0, -2.032e-07, 0.0, 1.0, -2.407e-07, 0.0, 1.0, -3.871e-06, 0.0, 1.0, -2.032e-07, 0.0, 0.0, -0.6702, 0.7422, 0.0, -0.6702, 0.7422, 0.0, -0.6702, 0.7422, 0.0, -0.6702, 0.7422, -6.207e-07, -0.8766, 0.4813, -6.207e-07, -0.8766, 0.4813, -6.207e-07, -0.8766, 0.4813, -6.207e-07, -0.8766, 0.4813, 0.9984, 0.02216, -0.05117, 0.9984, 0.02216, -0.05117, 0.9984, 0.02216, -0.05117, 0.9983, 0.0, -0.05858, 0.9983, 0.0, -0.05858, 0.9983, 0.0, -0.05858, 0.9889, -0.1334, -0.06511, 0.9889, -0.1334, -0.06511, 0.9889, -0.1334, -0.06511, 0.0, -0.4518, 0.8921, 0.0, -0.4518, 0.8921, 0.0, -0.4518, 0.8921, 0.0, -0.4518, 0.8921, 0.9808, -0.181, -0.07285, 0.9808, -0.181, -0.07285, 0.9808, -0.181, -0.07285, 0.001207, -0.999, -0.04537, -7.776e-08, -0.9989, -0.0473, 0.002331, -0.9989, -0.04662, 0.9884, -0.1412, -0.05501, 0.9884, -0.1412, -0.05501, 0.9884, -0.1412, -0.05501, -7.776e-08, -0.9989, -0.0473, 0.001207, -0.999, -0.04537, 0.0, -0.999, -0.04403, 0.0, -0.999, -0.04403, -0.04994, -0.007134, -0.9987, -0.04735, 0.0005143, -0.9989, -0.04941, -0.005572, -0.9988, -0.04735, 0.0005143, -0.9989, -0.04753, 0.0, -0.9989, -0.04941, -0.005572, -0.9988, -7.776e-08, -0.9989, -0.0473, 0.0, -0.999, -0.04403, -0.001207, -0.999, -0.04537, -0.001207, -0.999, -0.04537, -0.002331, -0.9989, -0.04662, -7.776e-08, -0.9989, -0.0473, 0.04994, -0.007134, -0.9987, 0.04941, -0.005572, -0.9988, 0.04731, 0.0006507, -0.9989, 0.04731, 0.0006507, -0.9989, 0.04941, -0.005572, -0.9988, 0.04753, 0.0, -0.9989, -1.965e-12, -1.0, -6.154e-05, 2.293e-05, -1.0, -2.383e-05, 2.547e-05, -1.0, -1.916e-05, -1.949e-12, -1.0, -6.154e-05, -1.965e-12, -1.0, -6.154e-05, -1.949e-12, -1.0, -6.154e-05, -2.547e-05, -1.0, -1.909e-05, -2.293e-05, -1.0, -2.374e-05, 2.547e-05, -1.0, -1.916e-05, 2.293e-05, -1.0, -2.383e-05, 4.75e-05, -1.0, 2.117e-05, 4.75e-05, -1.0, 2.117e-05, 0.0, -3.835e-05, 1.0, 0.0, -3.835e-05, 1.0, 0.0, -3.835e-05, 1.0, 0.0, -3.835e-05, 1.0, 0.0, 1.0, -2.281e-07, 1.697e-06, 1.0, 4.191e-07, 1.124e-06, 1.0, 2.007e-07, 0.0, 1.0, -2.281e-07, 1.697e-06, 1.0, 4.191e-07, 0.0, 1.0, 7.401e-07, 0.0, 1.0, 7.401e-07, 1.124e-06, 1.0, 2.007e-07, -1.697e-06, 1.0, 4.947e-07, -1.124e-06, 1.0, 3.278e-07, 0.0, 1.0, 7.401e-07, 0.0, 1.0, 7.401e-07, 0.06726, -0.1321, -0.9889, 0.06726, -0.1321, -0.9889, 0.06726, -0.1321, -0.9889, 0.06726, -0.1321, -0.9889, -0.06726, -0.1321, -0.9889, -0.06726, -0.1321, -0.9889, -0.06726, -0.1321, -0.9889, -0.06726, -0.1321, -0.9889, -0.9913, -0.1314, -0.0007802, -0.9913, -0.1314, -0.0007802, -0.9913, -0.1314, -0.0007802, -0.9913, -0.1314, -0.0007802, 0.0, 1.0, 0.0, 0.0, 1.0, 0.0, -1.124e-06, 1.0, 3.278e-07, -1.697e-06, 1.0, 4.947e-07, 0.0, -3.835e-05, 1.0, 0.0, -3.835e-05, 1.0, 0.0, -3.835e-05, 1.0, 0.0, -3.835e-05, 1.0, -2.547e-05, -1.0, -1.909e-05, -4.75e-05, -1.0, 2.108e-05, -4.75e-05, -1.0, 2.108e-05, -2.293e-05, -1.0, -2.374e-05, 0.9913, -0.1314, -0.0007802, 0.9913, -0.1314, -0.0007802, 0.9913, -0.1314, -0.0007802, 0.9913, -0.1314, -0.0007802, -0.9884, -0.1412, -0.05501, -0.9884, -0.1412, -0.05501, -0.9884, -0.1412, -0.05501, -0.9808, -0.181, -0.07285, -0.9808, -0.181, -0.07285, -0.9808, -0.181, -0.07285, 0.0, -0.4518, 0.8921, 0.0, -0.4518, 0.8921, 0.0, -0.4518, 0.8921, 0.0, -0.4518, 0.8921, 0.04731, 0.0006507, -0.9989, 0.04753, 0.0, -0.9989, 0.04753, 0.0, -0.9989, 0.9984, 0.0002735, -0.05602, 0.9984, 0.0002735, -0.05602, 0.9984, 0.0002735, -0.05602, 0.9453, 0.3243, -0.03428, 0.9453, 0.3243, -0.03428, 0.9453, 0.3243, -0.03428, 0.0, 0.9944, -0.1053, 0.00536, 0.9944, -0.1054, 0.005001, 0.9944, -0.1051, 0.9031, 0.4295, 0.0, 0.9031, 0.4295, 0.0, 0.9031, 0.4295, 0.0, 0.9031, 0.4295, 0.0, 0.9031, 0.4295, 0.0, 0.9031, 0.4295, 0.0, 0.00536, 0.9944, -0.1054, 0.0, 0.9944, -0.1053, 0.0, 0.9944, -0.1056, 0.03568, 0.742, -0.6694, 0.03568, 0.742, -0.6694, 0.03568, 0.742, -0.6694, 0.9477, 0.3192, 0.0, 0.9477, 0.3192, 0.0, 0.9477, 0.3192, 0.0, 0.0, 1.0, 0.0, 0.0, 1.0, 0.0, 0.0, 1.0, 0.0, 0.04755, 0.7339, -0.6776, 0.04755, 0.7339, -0.6776, 0.04755, 0.7339, -0.6776, 0.06868, 0.8179, 0.5712, 0.06868, 0.8179, 0.5712, 0.06868, 0.8179, 0.5712, 0.0, 1.0, 0.0, 0.0, 1.0, 0.0, 0.0, 1.0, 0.0, 0.0, -0.8724, -0.4888, 0.0, -0.8724, -0.4888, 0.0, -0.8724, -0.4888, 0.0, -0.8724, -0.4888, 0.0, -0.637, -0.7709, 0.0, -0.637, -0.7709, 0.0, -0.637, -0.7709, 0.0, -0.637, -0.7709, 0.9934, -0.1146, 6.916e-08, 0.9934, -0.1146, 4.154e-09, 0.9934, -0.1146, 0.0, 1.0, -2.398e-06, 0.0, 1.0, 4.145e-08, 0.0, 1.0, 1.63e-06, 0.0, 0.9992, 0.002211, 0.0387, 0.9991, 0.009506, 0.04135, 0.9993, 0.003058, 0.03849, -1.637e-07, -0.9838, 0.1795, -1.637e-07, -0.9838, 0.1795, -1.637e-07, -0.9838, 0.1795, -1.637e-07, -0.9838, 0.1795, 0.0, -0.9871, -0.1602, 0.0, -0.9871, -0.1602, 0.0, -0.9871, -0.1602, 0.0, -0.9871, -0.1602, 1.0, 1.135e-05, -2.238e-06, 1.0, 1.847e-06, 8.567e-07, 1.0, 2.061e-06, 9.437e-07, 1.0, 2.061e-06, 9.437e-07, 1.0, 1.847e-06, 8.567e-07, 1.0, -5.82e-07, 5.2e-07, 1.0, -6.776e-07, 6.626e-07, 1.0, 1.847e-06, 8.567e-07, 1.0, 5.025e-07, 0.0, 1.0, 4.838e-07, 0.0, 1.0, -5.82e-07, 5.2e-07, 2.577e-07, -0.8443, -0.5359, 2.577e-07, -0.8443, -0.5359, 2.577e-07, -0.8443, -0.5359, 2.577e-07, -0.8443, -0.5359, 1.0, 4.838e-07, 0.0, 1.0, 0.0, 0.0, 1.0, -5.82e-07, 5.2e-07, 3.538e-07, -0.7547, -0.6561, 3.538e-07, -0.7547, -0.6561, 3.538e-07, -0.7547, -0.6561, 3.538e-07, -0.7547, -0.6561, 0.9991, 0.009506, 0.04135, 0.9991, 0.009806, 0.0404, 0.9991, 0.01343, 0.04082, 0.9919, -0.1201, 0.04053, 0.9919, -0.1201, 0.04053, 0.9919, -0.1201, 0.04053, 0.9894, -0.1394, 0.04181, 0.9894, -0.1394, 0.04181, 0.9894, -0.1394, 0.04181, 0.9991, 0.009506, 0.04135, 0.9992, 0.002211, 0.0387, 0.9991, 0.009806, 0.0404, -2.472e-05, 0.0, 1.0, -2.472e-05, 0.0, 1.0, -2.472e-05, 0.0, 1.0, 0.0, -1.0, 6.092e-05, 0.0, -1.0, 6.092e-05, 2.722e-05, -1.0, 1.85e-05, 2.445e-05, -1.0, 2.385e-05, 0.08684, 0.0, 0.9962, 0.08635, -0.00137, 0.9963, 0.08468, -0.004785, 0.9964, 6.273e-13, -1.0, -3.184e-06, -1.971e-07, -1.0, -3.35e-06, -3.041e-07, -1.0, -3.512e-06, 0.08468, -0.004785, 0.9964, 0.08635, -0.00137, 0.9963, 0.08308, -0.001397, 0.9965, 0.9867, -0.1591, 0.03425, 0.9867, -0.1591, 0.03425, 0.9867, -0.1591, 0.03425, 0.9922, -0.1113, 0.05565, 0.9922, -0.1113, 0.05565, 0.9922, -0.1113, 0.05565, 2.722e-05, -1.0, 1.85e-05, 4.773e-05, -1.0, -2.123e-05, 4.773e-05, -1.0, -2.123e-05, 2.445e-05, -1.0, 2.385e-05, 0.08468, -0.004785, 0.9964, 0.08308, -0.001397, 0.9965, 0.08267, 2.738e-06, 0.9966, -0.08473, -0.004737, 0.9964, -0.08267, 2.738e-06, 0.9966, -0.08311, -0.001488, 0.9965, -0.08473, -0.004737, 0.9964, -0.08311, -0.001488, 0.9965, -0.08635, -0.00137, 0.9963, -0.08684, 0.0, 0.9962, -0.08473, -0.004737, 0.9964, -0.08635, -0.00137, 0.9963, -0.9922, -0.1113, 0.05565, -0.9922, -0.1113, 0.05565, -0.9922, -0.1113, 0.05565, -0.9867, -0.1591, 0.03425, -0.9867, -0.1591, 0.03425, -0.9867, -0.1591, 0.03425, 6.273e-13, -1.0, -3.184e-06, 3.041e-07, -1.0, -3.512e-06, 1.971e-07, -1.0, -3.316e-06, 2.472e-05, 0.0, 1.0, 2.472e-05, 0.0, 1.0, 2.472e-05, 0.0, 1.0, -0.9894, -0.1394, 0.04181, -0.9894, -0.1394, 0.04181, -0.9894, -0.1394, 0.04181, 0.0, -1.0, 6.092e-05, -2.445e-05, -1.0, 2.401e-05, -2.722e-05, -1.0, 1.864e-05, 0.0, -1.0, 6.092e-05, -2.722e-05, -1.0, 1.864e-05, -2.445e-05, -1.0, 2.401e-05, -4.773e-05, -1.0, -2.117e-05, -4.773e-05, -1.0, -2.117e-05, 0.0, -3.26e-05, -1.0, 0.0, -3.26e-05, -1.0, 0.0, -3.26e-05, -1.0, 0.0, -3.26e-05, -1.0, 0.0, 1.0, -1.686e-07, 0.0, 1.0, 1.922e-07, 0.0, 1.0, 6.738e-08, 0.0, 1.0, -1.686e-07, 0.0, 1.0, 1.922e-07, 0.0, 1.0, 3.677e-07, 0.0, 1.0, 3.677e-07, 0.0, 1.0, 6.738e-08, -0.0895, -0.1136, 0.9895, -0.0895, -0.1136, 0.9895, -0.0895, -0.1136, 0.9895, -0.0895, -0.1136, 0.9895, -0.9937, -0.1119, 0.0007821, -0.9937, -0.1119, 0.0007821, -0.9937, -0.1119, 0.0007821, -0.9937, -0.1119, 0.0007821, 0.0895, -0.1136, 0.9895, 0.0895, -0.1136, 0.9895, 0.0895, -0.1136, 0.9895, 0.0895, -0.1136, 0.9895, 0.0, 1.0, 1.436e-07, 0.0, 1.0, -1.593e-08, 0.0, 1.0, 3.677e-07, 0.0, 1.0, 3.677e-07, 0.0, 1.0, -3.173e-07, 0.0, 1.0, -3.173e-07, 0.0, 1.0, -1.593e-08, 0.0, 1.0, 1.436e-07, 0.9937, -0.1119, 0.0007821, 0.9937, -0.1119, 0.0007821, 0.9937, -0.1119, 0.0007821, 0.9937, -0.1119, 0.0007821, 0.0, -3.26e-05, -1.0, 0.0, -3.26e-05, -1.0, 0.0, -3.26e-05, -1.0, 0.0, -3.26e-05, -1.0, -9.887e-07, -0.5565, -0.8309, -9.887e-07, -0.5565, -0.8309, -9.887e-07, -0.5565, -0.8309, -9.887e-07, -0.5565, -0.8309, -0.9919, -0.1201, 0.04053, -0.9919, -0.1201, 0.04053, -0.9919, -0.1201, 0.04053, -3.538e-07, -0.7547, -0.6561, -3.538e-07, -0.7547, -0.6561, -3.538e-07, -0.7547, -0.6561, -3.538e-07, -0.7547, -0.6561, -1.0, 2.578e-07, 0.0, -1.0, 1.63e-06, 8.567e-07, -1.0, -6.66e-07, 5.2e-07, -1.0, 2.773e-07, 0.0, -1.0, 1.867e-06, 9.437e-07, -1.0, -7.698e-07, 6.626e-07, -1.0, -6.66e-07, 5.2e-07, -1.0, 1.63e-06, 8.567e-07, -1.0, -7.698e-07, 6.626e-07, -1.0, -1.355e-06, 4.848e-07, -1.0, -1.355e-06, 4.848e-07, -1.0, -6.66e-07, 5.2e-07, -1.844e-06, -0.3475, -0.9377, -1.844e-06, -0.3475, -0.9377, -1.844e-06, -0.3475, -0.9377, -1.844e-06, -0.3475, -0.9377, 2.079e-06, -0.5127, 0.8586, 2.079e-06, -0.5127, 0.8586, 2.079e-06, -0.5127, 0.8586, 2.079e-06, -0.5127, 0.8586, 4.367e-07, -0.7649, 0.6442, 4.367e-07, -0.7649, 0.6442, 4.367e-07, -0.7649, 0.6442, 4.367e-07, -0.7649, 0.6442, 0.0, -0.9961, 0.08812, 0.0, -0.9961, 0.08812, 0.0, -0.9961, 0.08812, 0.0, -0.9961, 0.08812, -3.138e-08, -1.0, -4.72e-08, -1.169e-07, -1.0, -5.869e-07, 5.625e-07, -1.0, -1.246e-07, -1.472e-06, -1.0, -1.234e-07, -3.138e-08, -1.0, -4.72e-08, -1.472e-06, -1.0, -1.234e-07, -0.0002142, -1.0, 0.0, -0.9938, -0.1075, 0.02883, -0.9942, -0.1038, 0.02966, -0.9937, -0.1082, 0.02868, -0.9933, -0.1146, 0.01671, -0.9933, -0.1146, 0.01671, -0.9933, -0.1146, 0.01671, -0.9934, -0.1146, 6.916e-08, -0.9934, -0.1146, 0.0, -0.9934, -0.1146, 4.154e-09, -0.9934, -0.1146, 6.916e-08, -0.9934, -0.1146, 4.154e-09, -0.9934, -0.1146, 6.344e-08, -1.0, -2.398e-06, 0.0, -1.0, 1.63e-06, 0.0, -1.0, 4.145e-08, 0.0, -1.0, -2.398e-06, 0.0, -1.0, 4.145e-08, 0.0, -1.0, -4.568e-09, 0.0, -0.9938, -0.1075, 0.02883, -0.9943, -0.1025, 0.02996, -0.9942, -0.1038, 0.02966, -0.9995, 0.002648, 0.03145, -0.9995, 0.0, 0.03011, -0.9995, 0.0008917, 0.03056, -0.9472, 0.319, 0.03198, -0.9472, 0.319, 0.03198, -0.9472, 0.319, 0.03198, -0.9477, 0.3192, 0.0, -0.9477, 0.3192, 0.0, -0.9477, 0.3192, 0.0, -0.9992, 0.01619, 0.03536, -0.9992, 0.01891, 0.03583, -0.9992, 0.01611, 0.03534, -1.0, -0.005415, -0.004904, -1.0, -4.568e-09, 0.0, -1.0, -0.0004957, -0.0004451, -1.0, -0.005415, -0.004904, -1.0, -2.398e-06, 0.0, -1.0, -4.568e-09, 0.0, -0.9993, 0.0153, 0.0352, -0.9992, 0.01619, 0.03536, -0.9992, 0.01611, 0.03534, -0.9995, 0.003664, 0.03196, -0.9995, 0.002648, 0.03145, -0.9995, 0.0008917, 0.03056, 3.117e-07, -0.9838, 0.1795, 3.117e-07, -0.9838, 0.1795, 3.117e-07, -0.9838, 0.1795, 3.117e-07, -0.9838, 0.1795, -1.097e-07, -0.9871, -0.1602, -1.097e-07, -0.9871, -0.1602, -1.097e-07, -0.9871, -0.1602, -1.097e-07, -0.9871, -0.1602, -1.0, -0.005415, -0.004904, -1.0, -0.0004957, -0.0004451, -1.0, -0.007322, -0.006636, 1.637e-07, -0.9838, 0.1795, 1.637e-07, -0.9838, 0.1795, 1.637e-07, -0.9838, 0.1795, 1.637e-07, -0.9838, 0.1795, 6.995e-07, -0.8218, 0.5698, 6.995e-07, -0.8218, 0.5698, 6.995e-07, -0.8218, 0.5698, 6.995e-07, -0.8218, 0.5698, -1.0, 1.135e-05, -2.238e-06, -1.0, 1.867e-06, 9.437e-07, -1.0, 1.63e-06, 8.567e-07, 0.0, -0.9871, -0.1602, 0.0, -0.9871, -0.1602, 0.0, -0.9871, -0.1602, 0.0, -0.9871, -0.1602, -0.9992, 0.002211, 0.0387, -0.9993, 0.003058, 0.03849, -0.9991, 0.009506, 0.04135, -0.9991, 0.009506, 0.04135, -0.9991, 0.009806, 0.0404, -0.9992, 0.002211, 0.0387, -0.9991, 0.009506, 0.04135, -0.9991, 0.01343, 0.04082, -0.9991, 0.009806, 0.0404, -2.577e-07, -0.8443, -0.5359, -2.577e-07, -0.8443, -0.5359, -2.577e-07, -0.8443, -0.5359, -2.577e-07, -0.8443, -0.5359, -1.0, 2.578e-07, 0.0, -1.0, 0.0, 0.0, -1.0, 1.63e-06, 8.567e-07, 0.0, -0.8724, -0.4888, 0.0, -0.8724, -0.4888, 0.0, -0.8724, -0.4888, 0.0, -0.8724, -0.4888, -0.9934, -0.1146, 4.154e-09, -0.9934, -0.1146, 0.0, -0.9934, -0.1146, 6.344e-08, 2.328e-12, -1.0, -3.052e-06, -1.971e-07, -1.0, -3.35e-06, 6.273e-13, -1.0, -3.184e-06, -5.664e-12, -1.0, -2.98e-06, 1.971e-07, -1.0, -3.316e-06, -5.664e-12, -1.0, -2.98e-06, 6.273e-13, -1.0, -3.184e-06, 1.844e-06, -0.3475, -0.9377, 1.844e-06, -0.3475, -0.9377, 1.844e-06, -0.3475, -0.9377, 1.844e-06, -0.3475, -0.9377, 1.0, -6.776e-07, 6.626e-07, 1.0, -5.82e-07, 5.2e-07, 1.0, -1.301e-06, 4.848e-07, 1.0, -1.301e-06, 4.848e-07, -0.008872, 0.995, 0.09988, -0.009111, 0.995, 0.09975, -0.008551, 0.9949, 0.1001, -0.008551, 0.9949, 0.1001, -0.00831, 0.9949, 0.1002, -0.008872, 0.995, 0.09988, -0.05365, 0.8075, 0.5874, -0.05365, 0.8075, 0.5874, -0.05365, 0.8075, 0.5874, 0.008551, 0.9949, 0.1001, 0.008872, 0.995, 0.09988, 0.00831, 0.9949, 0.1002, 0.008872, 0.995, 0.09988, 0.008551, 0.9949, 0.1001, 0.009111, 0.995, 0.09975, 0.05365, 0.8075, 0.5874, 0.05365, 0.8075, 0.5874, 0.05365, 0.8075, 0.5874, 9.887e-07, -0.5565, -0.8309, 9.887e-07, -0.5565, -0.8309, 9.887e-07, -0.5565, -0.8309, 9.887e-07, -0.5565, -0.8309, -0.04755, 0.7339, -0.6776, -0.04755, 0.7339, -0.6776, -0.04755, 0.7339, -0.6776])] * 3)])
me_car5_police_004 = bpy.data.meshes.new('Car5_Police.004')
me_car5_police_004.from_pydata([(1.391, 1.516, 0.8602), (1.391, 1.517, 0.7643), (1.179, 1.524, 0.9105), (1.384, 1.361, 0.8582), (1.172, 1.37, 0.9085), (1.172, 1.371, 0.8126), (1.202, 1.369, 0.9015), (1.186, 1.327, 0.9045), (1.185, 1.328, 0.8088), (1.199, 1.37, 0.8062), (1.384, 1.362, 0.7623), (1.179, 1.525, 0.8146)], [], [(0, 3, 10, 1), (0, 1, 11, 2), (4, 0, 2), (6, 3, 0, 4), (4, 2, 11, 5), (7, 4, 5, 8), (6, 4, 7), (8, 9, 6, 7), (5, 9, 8), (9, 5, 11, 10), (3, 6, 9, 10), (10, 11, 1)])
me_car5_police_004.polygons.foreach_set('use_smooth', [True] * 12)
_k = set([(0, 1), (0, 2), (0, 3), (1, 10), (1, 11), (2, 4), (2, 11), (3, 6), (3, 10), (4, 5), (4, 6), (4, 7), (5, 8), (5, 9), (5, 11), (6, 7), (6, 9), (7, 8), (8, 9), (9, 10)])
me_car5_police_004.attributes.new('sharp_edge', 'BOOLEAN', 'EDGE').data.foreach_set('value', [ (min(e.vertices), max(e.vertices)) in _k for e in me_car5_police_004.edges])
_uv = me_car5_police_004.uv_layers.new(name='UVMap')
_uv.uv.foreach_set('vector', [0.8487, 0.8013, 0.8487, 0.7651, 0.8849, 0.7651, 0.8849, 0.8013, 0.8487, 0.8013, 0.8487, 0.7651, 0.8849, 0.7651, 0.8849, 0.8013, 0.8487, 0.7651, 0.8849, 0.8013, 0.8487, 0.8013, 0.8537, 0.7651, 0.8849, 0.7651, 0.8849, 0.8013, 0.8487, 0.7651, 0.8504, 0.8005, 0.8504, 0.8005, 0.8493, 0.7646, 0.8828, 0.7647, 0.8512, 0.8013, 0.8504, 0.8005, 0.8828, 0.7647, 0.851, 0.7651, 0.8537, 0.7651, 0.8487, 0.7651, 0.8512, 0.8013, 0.851, 0.7651, 0.8532, 0.7651, 0.8537, 0.8013, 0.8512, 0.8013, 0.9849, 0.7651, 0.9723, 0.7651, 0.851, 0.7651, 0.9723, 0.7651, 0.9849, 0.7651, 0.9849, 0.8401, 0.8849, 0.7651, 0.8849, 0.8013, 0.8537, 0.8013, 0.8532, 0.7651, 0.8849, 0.7651, 0.8849, 0.7651, 0.9849, 0.8401, 0.8849, 0.8401])
me_car5_police_004.materials.append(mat_car5_police_mat)
me_car5_police_004.use_remesh_fix_poles = True
me_car5_police_004.use_remesh_preserve_attributes = False
me_car5_police_004.use_mirror_vertex_groups = False
me_car5_police_004.update()
me_car5_police_004.normals_split_custom_set([tuple(v) for v in zip(*[iter([0.9913, -0.132, -0.002397, 0.9913, -0.132, -0.001926, 0.9913, -0.132, -0.001918, 0.9913, -0.132, -0.001919, 0.1293, 0.9915, 0.01318, 0.1293, 0.9915, 0.01318, 0.1293, 0.9915, 0.01315, 0.1293, 0.9915, 0.01318, 0.2277, -0.04321, 0.9728, 0.2277, -0.04321, 0.9728, 0.2276, -0.04324, 0.9728, 0.2278, -0.04322, 0.9727, 0.2278, -0.04322, 0.9727, 0.2277, -0.04321, 0.9728, 0.2277, -0.04321, 0.9728, -0.9913, 0.1318, 0.002395, -0.9913, 0.1318, 0.002128, -0.9913, 0.1318, 0.002137, -0.9913, 0.1318, 0.002131, -0.9962, -0.08687, 0.0081, -0.9962, -0.08688, 0.008114, -0.9962, -0.08688, 0.008113, -0.9962, -0.08687, 0.008089, 0.2246, -0.06758, 0.9721, 0.2246, -0.06758, 0.9721, 0.2246, -0.06758, 0.9721, 0.855, -0.5176, -0.03263, 0.855, -0.5176, -0.03266, 0.855, -0.5176, -0.03259, 0.855, -0.5176, -0.03263, -0.2247, 0.06759, -0.9721, -0.2247, 0.06759, -0.9721, -0.2247, 0.06759, -0.9721, -0.2278, 0.04297, -0.9728, -0.2278, 0.04298, -0.9728, -0.2278, 0.04297, -0.9728, -0.2278, 0.04297, -0.9728, -0.1292, -0.9915, -0.01289, -0.1292, -0.9915, -0.01291, -0.1292, -0.9915, -0.01292, -0.1292, -0.9915, -0.01291, -0.2278, 0.04297, -0.9728, -0.2278, 0.04297, -0.9728, -0.2278, 0.04297, -0.9728])] * 3)])
me_car5_police_005 = bpy.data.meshes.new('Car5_Police.005')
me_car5_police_005.from_pydata([(-1.391, 1.516, 0.8602), (-1.179, 1.524, 0.9105), (-1.391, 1.517, 0.7643), (-1.172, 1.37, 0.9085), (-1.384, 1.361, 0.8582), (-1.202, 1.369, 0.9015), (-1.384, 1.362, 0.7623), (-1.179, 1.525, 0.8146), (-1.199, 1.37, 0.8062), (-1.172, 1.371, 0.8126), (-1.185, 1.328, 0.8088), (-1.186, 1.327, 0.9045)], [], [(3, 1, 0), (0, 1, 7, 2), (0, 2, 6, 4), (5, 3, 0, 4), (4, 6, 8, 5), (6, 2, 7), (8, 6, 7, 9), (9, 10, 8), (10, 11, 5, 8), (11, 10, 9, 3), (5, 11, 3), (3, 9, 7, 1)])
me_car5_police_005.polygons.foreach_set('use_smooth', [True] * 12)
_k = set([(0, 1), (0, 2), (0, 4), (1, 3), (1, 7), (2, 6), (2, 7), (3, 5), (3, 9), (3, 11), (4, 5), (4, 6), (5, 8), (5, 11), (6, 8), (7, 9), (8, 9), (8, 10), (9, 10), (10, 11)])
me_car5_police_005.attributes.new('sharp_edge', 'BOOLEAN', 'EDGE').data.foreach_set('value', [ (min(e.vertices), max(e.vertices)) in _k for e in me_car5_police_005.edges])
_uv = me_car5_police_005.uv_layers.new(name='UVMap')
_uv.uv.foreach_set('vector', [0.8487, 0.7651, 0.8487, 0.8013, 0.8849, 0.8013, 0.8487, 0.8013, 0.8849, 0.8013, 0.8849, 0.7651, 0.8487, 0.7651, 0.8487, 0.8013, 0.8849, 0.8013, 0.8849, 0.7651, 0.8487, 0.7651, 0.8537, 0.7651, 0.8487, 0.7651, 0.8849, 0.8013, 0.8849, 0.7651, 0.8849, 0.8013, 0.8849, 0.7651, 0.8532, 0.7651, 0.8537, 0.8013, 0.8849, 0.7651, 0.8849, 0.8401, 0.9849, 0.8401, 0.9723, 0.7651, 0.8849, 0.7651, 0.9849, 0.8401, 0.9849, 0.7651, 0.9849, 0.7651, 0.851, 0.7651, 0.9723, 0.7651, 0.851, 0.7651, 0.8512, 0.8013, 0.8537, 0.8013, 0.8532, 0.7651, 0.8512, 0.8013, 0.851, 0.7651, 0.8828, 0.7647, 0.8504, 0.8005, 0.8537, 0.7651, 0.8512, 0.8013, 0.8487, 0.7651, 0.8504, 0.8005, 0.8828, 0.7647, 0.8493, 0.7646, 0.8504, 0.8005])
me_car5_police_005.materials.append(mat_car5_police_mat)
me_car5_police_005.use_remesh_fix_poles = True
me_car5_police_005.use_remesh_preserve_attributes = False
me_car5_police_005.use_mirror_vertex_groups = False
me_car5_police_005.update()
me_car5_police_005.normals_split_custom_set([tuple(v) for v in zip(*[iter([0.2276, -0.04309, 0.9728, 0.2277, -0.04296, 0.9728, 0.2276, -0.04298, 0.9728, 0.1291, 0.9915, 0.01312, 0.1291, 0.9915, 0.01308, 0.1291, 0.9915, 0.01308, 0.1291, 0.9915, 0.01308, 0.9912, -0.132, -0.00192, 0.9912, -0.132, -0.001034, 0.9912, -0.132, -0.001917, 0.9912, -0.132, -0.001908, 0.2276, -0.04321, 0.9728, 0.2276, -0.04309, 0.9728, 0.2276, -0.04298, 0.9728, 0.2276, -0.04324, 0.9728, -0.1291, -0.9916, -0.01306, -0.1291, -0.9916, -0.01305, -0.1291, -0.9916, -0.01307, -0.1291, -0.9916, -0.01307, -0.2277, 0.04309, -0.9728, -0.2277, 0.04309, -0.9728, -0.2277, 0.04311, -0.9728, -0.2277, 0.04311, -0.9728, -0.2277, 0.04309, -0.9728, -0.2277, 0.04311, -0.9728, -0.2277, 0.04311, -0.9728, -0.2248, 0.06747, -0.9721, -0.2248, 0.06743, -0.9721, -0.2248, 0.06741, -0.9721, 0.8549, -0.5178, -0.03287, 0.8548, -0.5178, -0.03284, 0.8549, -0.5178, -0.03269, 0.8549, -0.5178, -0.03291, -0.9962, -0.08635, 0.008025, -0.9962, -0.08645, 0.007988, -0.9962, -0.0864, 0.007921, -0.9962, -0.08637, 0.007998, 0.2248, -0.06768, 0.9721, 0.2248, -0.06757, 0.9721, 0.2248, -0.06757, 0.9721, -0.9913, 0.1319, 0.00202, -0.9913, 0.1319, 0.001033, -0.9913, 0.1319, 0.002032, -0.9913, 0.1319, 0.002017])] * 3)])

# ---- objects
ob_car5_police = bpy.data.objects.new('Car5_Police', me_car5_police)
ob_car5_police_001 = bpy.data.objects.new('Car5_Police.001', me_car5_police_001)
ob_car5_police_002 = bpy.data.objects.new('Car5_Police.002', me_car5_police_002)
ob_car5_police_003 = bpy.data.objects.new('Car5_Police.003', me_car5_police_003)
ob_car5_police_004 = bpy.data.objects.new('Car5_Police.004', me_car5_police_004)
ob_car5_police_005 = bpy.data.objects.new('Car5_Police.005', me_car5_police_005)

# ---- transforms, parenting, visibility, modifiers, constraints
ob_car5_police.location = (0.0, 0.0, 0.0)
ob_car5_police.rotation_euler = (1.571, -0.0, 0.0)
ob_car5_police.lineart.crease_threshold = 0.0
ob_car5_police_001.location = (0.0, 0.0, 0.0)
ob_car5_police_001.rotation_euler = (1.571, -0.0, 0.0)
ob_car5_police_001.lineart.crease_threshold = 0.0
ob_car5_police_002.location = (0.0, 0.0, 0.0)
ob_car5_police_002.rotation_euler = (1.571, -0.0, 0.0)
ob_car5_police_002.lineart.crease_threshold = 0.0
ob_car5_police_003.location = (0.0, 0.0, 0.0)
ob_car5_police_003.rotation_euler = (1.571, -0.0, 0.0)
ob_car5_police_003.lineart.crease_threshold = 0.0
ob_car5_police_004.location = (0.0, 0.0, 0.0)
ob_car5_police_004.rotation_euler = (1.571, -0.0, 0.0)
ob_car5_police_004.lineart.crease_threshold = 0.0
ob_car5_police_005.location = (0.0, 0.0, 0.0)
ob_car5_police_005.rotation_euler = (1.571, -0.0, 0.0)
ob_car5_police_005.lineart.crease_threshold = 0.0

# ---- collection membership
scene.collection.objects.link(ob_car5_police)
scene.collection.objects.link(ob_car5_police_001)
scene.collection.objects.link(ob_car5_police_002)
scene.collection.objects.link(ob_car5_police_003)
scene.collection.objects.link(ob_car5_police_004)
scene.collection.objects.link(ob_car5_police_005)

# ---- scene / render settings (as saved in the file)
scene.frame_start = 1; scene.frame_end = 250; scene.frame_set(1)
scene.render.engine = 'BLENDER_EEVEE_NEXT'
scene.render.bake_bias = 0.0
scene.render.bake_samples = 0
scene.cycles.use_denoising = False
scene.cycles.samples = 128
scene.cycles.sampling_pattern = 'TABULATED_SOBOL'
scene.cycles.use_adaptive_sampling = False
scene.cycles.use_light_tree = False
scene.view_settings.view_transform = 'Filmic'
bpy.context.view_layer.update()

# ---- added for rendering (the .blend has no active camera and no usable light): camera, sun
cam_auto = bpy.data.cameras.new('AutoCamera')
cam_auto.lens = 50.0
cam_auto.sensor_width = 36.0
cam_auto.clip_end = 1000.0
ob_auto_camera = bpy.data.objects.new('AutoCamera', cam_auto)
scene.collection.objects.link(ob_auto_camera)
ob_auto_camera.location = (7.48647, -9.02914, 7.27375)
ob_auto_camera.rotation_euler = (1.09748, -7.21219e-08, 0.694738)
scene.camera = ob_auto_camera
light_auto_sun = bpy.data.lights.new('AutoSun', 'SUN')
light_auto_sun.energy = 3.0
light_auto_sun.angle = 0.0523599
ob_auto_sun = bpy.data.objects.new('AutoSun', light_auto_sun)
scene.collection.objects.link(ob_auto_sun)
ob_auto_sun.rotation_euler = (0.872665, 0.174533, 0.523599)
bpy.context.view_layer.update()
